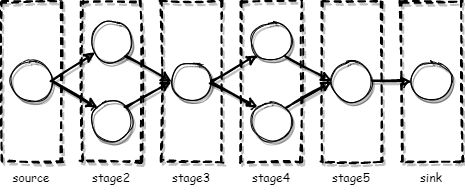

The diagram above was exported from draw.io. Its source (the exported page's mxGraphModel, read from the mxfile embedded in the PNG):
<mxGraphModel dx="813" dy="441" grid="1" gridSize="10" guides="1" tooltips="1" connect="1" arrows="1" fold="1" page="1" pageScale="1" pageWidth="700" pageHeight="1000" background="#FFFFFF" math="0" shadow="0">
  <root>
    <mxCell id="0" />
    <mxCell id="1" parent="0" />
    <mxCell id="W3fLyQn7vlsy_3E_rHk4-1" value="" style="ellipse;whiteSpace=wrap;html=1;aspect=fixed;sketch=1;shadow=1;fontFamily=Comic Sans MS;labelBackgroundColor=none;" parent="1" vertex="1">
      <mxGeometry x="20" y="260" width="40" height="40" as="geometry" />
    </mxCell>
    <mxCell id="W3fLyQn7vlsy_3E_rHk4-2" value="" style="ellipse;whiteSpace=wrap;html=1;aspect=fixed;sketch=1;shadow=1;fontFamily=Comic Sans MS;labelBackgroundColor=none;" parent="1" vertex="1">
      <mxGeometry x="340" y="260" width="40" height="40" as="geometry" />
    </mxCell>
    <mxCell id="W3fLyQn7vlsy_3E_rHk4-3" value="" style="ellipse;whiteSpace=wrap;html=1;aspect=fixed;sketch=1;shadow=1;fontFamily=Comic Sans MS;labelBackgroundColor=none;" parent="1" vertex="1">
      <mxGeometry x="100" y="300" width="40" height="40" as="geometry" />
    </mxCell>
    <mxCell id="W3fLyQn7vlsy_3E_rHk4-4" value="" style="ellipse;whiteSpace=wrap;html=1;aspect=fixed;sketch=1;shadow=1;fontFamily=Comic Sans MS;labelBackgroundColor=none;" parent="1" vertex="1">
      <mxGeometry x="100" y="220" width="40" height="40" as="geometry" />
    </mxCell>
    <mxCell id="W3fLyQn7vlsy_3E_rHk4-5" value="" style="ellipse;whiteSpace=wrap;html=1;aspect=fixed;sketch=1;shadow=1;fontFamily=Comic Sans MS;labelBackgroundColor=none;" parent="1" vertex="1">
      <mxGeometry x="180" y="260" width="40" height="40" as="geometry" />
    </mxCell>
    <mxCell id="W3fLyQn7vlsy_3E_rHk4-6" value="" style="ellipse;whiteSpace=wrap;html=1;aspect=fixed;sketch=1;shadow=1;fontFamily=Comic Sans MS;labelBackgroundColor=none;" parent="1" vertex="1">
      <mxGeometry x="260" y="220" width="40" height="40" as="geometry" />
    </mxCell>
    <mxCell id="W3fLyQn7vlsy_3E_rHk4-7" value="" style="ellipse;whiteSpace=wrap;html=1;aspect=fixed;sketch=1;shadow=1;fontFamily=Comic Sans MS;labelBackgroundColor=none;" parent="1" vertex="1">
      <mxGeometry x="260" y="300" width="40" height="40" as="geometry" />
    </mxCell>
    <mxCell id="W3fLyQn7vlsy_3E_rHk4-8" value="" style="endArrow=classic;html=1;exitX=1;exitY=0.5;exitDx=0;exitDy=0;strokeWidth=2;sketch=1;shadow=1;fontFamily=Comic Sans MS;labelBackgroundColor=none;" parent="1" source="W3fLyQn7vlsy_3E_rHk4-1" target="W3fLyQn7vlsy_3E_rHk4-4" edge="1">
      <mxGeometry width="50" height="50" relative="1" as="geometry">
        <mxPoint x="320" y="420" as="sourcePoint" />
        <mxPoint x="370" y="370" as="targetPoint" />
      </mxGeometry>
    </mxCell>
    <mxCell id="W3fLyQn7vlsy_3E_rHk4-9" value="" style="endArrow=classic;html=1;exitX=1;exitY=0.5;exitDx=0;exitDy=0;entryX=0;entryY=0;entryDx=0;entryDy=0;strokeWidth=2;sketch=1;shadow=1;fontFamily=Comic Sans MS;labelBackgroundColor=none;" parent="1" source="W3fLyQn7vlsy_3E_rHk4-1" target="W3fLyQn7vlsy_3E_rHk4-3" edge="1">
      <mxGeometry width="50" height="50" relative="1" as="geometry">
        <mxPoint x="320" y="420" as="sourcePoint" />
        <mxPoint x="370" y="370" as="targetPoint" />
      </mxGeometry>
    </mxCell>
    <mxCell id="W3fLyQn7vlsy_3E_rHk4-10" value="" style="endArrow=classic;html=1;exitX=1;exitY=1;exitDx=0;exitDy=0;entryX=0;entryY=0.5;entryDx=0;entryDy=0;strokeWidth=2;sketch=1;shadow=1;fontFamily=Comic Sans MS;labelBackgroundColor=none;" parent="1" source="W3fLyQn7vlsy_3E_rHk4-4" target="W3fLyQn7vlsy_3E_rHk4-5" edge="1">
      <mxGeometry width="50" height="50" relative="1" as="geometry">
        <mxPoint x="320" y="420" as="sourcePoint" />
        <mxPoint x="370" y="370" as="targetPoint" />
      </mxGeometry>
    </mxCell>
    <mxCell id="W3fLyQn7vlsy_3E_rHk4-11" value="" style="endArrow=classic;html=1;exitX=1;exitY=0;exitDx=0;exitDy=0;entryX=0;entryY=0.5;entryDx=0;entryDy=0;strokeWidth=2;sketch=1;shadow=1;fontFamily=Comic Sans MS;labelBackgroundColor=none;" parent="1" source="W3fLyQn7vlsy_3E_rHk4-3" target="W3fLyQn7vlsy_3E_rHk4-5" edge="1">
      <mxGeometry width="50" height="50" relative="1" as="geometry">
        <mxPoint x="320" y="420" as="sourcePoint" />
        <mxPoint x="370" y="370" as="targetPoint" />
      </mxGeometry>
    </mxCell>
    <mxCell id="W3fLyQn7vlsy_3E_rHk4-12" value="" style="endArrow=classic;html=1;exitX=1;exitY=0.5;exitDx=0;exitDy=0;entryX=0;entryY=1;entryDx=0;entryDy=0;strokeWidth=2;sketch=1;shadow=1;fontFamily=Comic Sans MS;labelBackgroundColor=none;" parent="1" source="W3fLyQn7vlsy_3E_rHk4-5" target="W3fLyQn7vlsy_3E_rHk4-6" edge="1">
      <mxGeometry width="50" height="50" relative="1" as="geometry">
        <mxPoint x="320" y="420" as="sourcePoint" />
        <mxPoint x="370" y="370" as="targetPoint" />
      </mxGeometry>
    </mxCell>
    <mxCell id="W3fLyQn7vlsy_3E_rHk4-13" value="" style="endArrow=classic;html=1;exitX=1;exitY=0.5;exitDx=0;exitDy=0;entryX=0;entryY=0;entryDx=0;entryDy=0;strokeWidth=2;sketch=1;shadow=1;fontFamily=Comic Sans MS;labelBackgroundColor=none;" parent="1" source="W3fLyQn7vlsy_3E_rHk4-5" target="W3fLyQn7vlsy_3E_rHk4-7" edge="1">
      <mxGeometry width="50" height="50" relative="1" as="geometry">
        <mxPoint x="320" y="420" as="sourcePoint" />
        <mxPoint x="270" y="310" as="targetPoint" />
      </mxGeometry>
    </mxCell>
    <mxCell id="W3fLyQn7vlsy_3E_rHk4-14" value="" style="endArrow=classic;html=1;exitX=1;exitY=1;exitDx=0;exitDy=0;entryX=0;entryY=0.5;entryDx=0;entryDy=0;strokeWidth=2;sketch=1;shadow=1;fontFamily=Comic Sans MS;labelBackgroundColor=none;" parent="1" source="W3fLyQn7vlsy_3E_rHk4-6" target="W3fLyQn7vlsy_3E_rHk4-2" edge="1">
      <mxGeometry width="50" height="50" relative="1" as="geometry">
        <mxPoint x="320" y="420" as="sourcePoint" />
        <mxPoint x="370" y="370" as="targetPoint" />
      </mxGeometry>
    </mxCell>
    <mxCell id="W3fLyQn7vlsy_3E_rHk4-15" value="" style="endArrow=classic;html=1;exitX=1;exitY=0;exitDx=0;exitDy=0;entryX=0;entryY=0.5;entryDx=0;entryDy=0;strokeWidth=2;sketch=1;shadow=1;fontFamily=Comic Sans MS;labelBackgroundColor=none;" parent="1" source="W3fLyQn7vlsy_3E_rHk4-7" target="W3fLyQn7vlsy_3E_rHk4-2" edge="1">
      <mxGeometry width="50" height="50" relative="1" as="geometry">
        <mxPoint x="320" y="420" as="sourcePoint" />
        <mxPoint x="370" y="370" as="targetPoint" />
      </mxGeometry>
    </mxCell>
    <mxCell id="W3fLyQn7vlsy_3E_rHk4-18" value="" style="rounded=0;whiteSpace=wrap;html=1;fillColor=none;sketch=1;dashed=1;strokeWidth=2;shadow=1;fontFamily=Comic Sans MS;labelBackgroundColor=none;" parent="1" vertex="1">
      <mxGeometry x="10" y="200" width="60" height="160" as="geometry" />
    </mxCell>
    <mxCell id="W3fLyQn7vlsy_3E_rHk4-19" value="source" style="text;html=1;strokeColor=none;fillColor=none;align=center;verticalAlign=middle;whiteSpace=wrap;rounded=0;dashed=1;sketch=1;shadow=1;fontFamily=Comic Sans MS;labelBackgroundColor=none;" parent="1" vertex="1">
      <mxGeometry x="10" y="360" width="60" height="30" as="geometry" />
    </mxCell>
    <mxCell id="W3fLyQn7vlsy_3E_rHk4-20" value="" style="rounded=0;whiteSpace=wrap;html=1;fillColor=none;sketch=1;dashed=1;strokeWidth=2;shadow=1;fontFamily=Comic Sans MS;labelBackgroundColor=none;" parent="1" vertex="1">
      <mxGeometry x="90" y="200" width="60" height="160" as="geometry" />
    </mxCell>
    <mxCell id="W3fLyQn7vlsy_3E_rHk4-21" value="stage2" style="text;html=1;strokeColor=none;fillColor=none;align=center;verticalAlign=middle;whiteSpace=wrap;rounded=0;dashed=1;sketch=1;shadow=1;fontFamily=Comic Sans MS;labelBackgroundColor=none;" parent="1" vertex="1">
      <mxGeometry x="90" y="360" width="60" height="30" as="geometry" />
    </mxCell>
    <mxCell id="W3fLyQn7vlsy_3E_rHk4-22" value="" style="rounded=0;whiteSpace=wrap;html=1;fillColor=none;sketch=1;dashed=1;strokeWidth=2;shadow=1;fontFamily=Comic Sans MS;labelBackgroundColor=none;" parent="1" vertex="1">
      <mxGeometry x="170" y="200" width="60" height="160" as="geometry" />
    </mxCell>
    <mxCell id="W3fLyQn7vlsy_3E_rHk4-23" value="stage3" style="text;html=1;strokeColor=none;fillColor=none;align=center;verticalAlign=middle;whiteSpace=wrap;rounded=0;dashed=1;sketch=1;shadow=1;fontFamily=Comic Sans MS;labelBackgroundColor=none;" parent="1" vertex="1">
      <mxGeometry x="170" y="360" width="60" height="30" as="geometry" />
    </mxCell>
    <mxCell id="W3fLyQn7vlsy_3E_rHk4-24" value="" style="rounded=0;whiteSpace=wrap;html=1;sketch=1;dashed=1;strokeWidth=2;shadow=1;fontFamily=Comic Sans MS;labelBackgroundColor=none;fillColor=none;portConstraintRotation=0;" parent="1" vertex="1">
      <mxGeometry x="250" y="200" width="60" height="160" as="geometry" />
    </mxCell>
    <mxCell id="W3fLyQn7vlsy_3E_rHk4-25" value="stage4" style="text;html=1;strokeColor=none;fillColor=none;align=center;verticalAlign=middle;whiteSpace=wrap;rounded=0;dashed=1;sketch=1;shadow=1;fontFamily=Comic Sans MS;labelBackgroundColor=none;" parent="1" vertex="1">
      <mxGeometry x="250" y="360" width="60" height="30" as="geometry" />
    </mxCell>
    <mxCell id="W3fLyQn7vlsy_3E_rHk4-26" value="" style="rounded=0;whiteSpace=wrap;html=1;fillColor=none;sketch=1;dashed=1;strokeWidth=2;shadow=1;fontFamily=Comic Sans MS;labelBackgroundColor=none;" parent="1" vertex="1">
      <mxGeometry x="330" y="200" width="60" height="160" as="geometry" />
    </mxCell>
    <mxCell id="W3fLyQn7vlsy_3E_rHk4-27" value="stage5" style="text;html=1;strokeColor=none;fillColor=none;align=center;verticalAlign=middle;whiteSpace=wrap;rounded=0;dashed=1;sketch=1;shadow=1;fontFamily=Comic Sans MS;labelBackgroundColor=none;" parent="1" vertex="1">
      <mxGeometry x="330" y="360" width="60" height="30" as="geometry" />
    </mxCell>
    <mxCell id="W3fLyQn7vlsy_3E_rHk4-28" value="" style="ellipse;whiteSpace=wrap;html=1;aspect=fixed;sketch=1;shadow=1;fontFamily=Comic Sans MS;labelBackgroundColor=none;" parent="1" vertex="1">
      <mxGeometry x="420" y="260" width="40" height="40" as="geometry" />
    </mxCell>
    <mxCell id="W3fLyQn7vlsy_3E_rHk4-29" value="" style="endArrow=classic;html=1;strokeWidth=2;exitX=1;exitY=0.5;exitDx=0;exitDy=0;entryX=0;entryY=0.5;entryDx=0;entryDy=0;sketch=1;shadow=1;fontFamily=Comic Sans MS;labelBackgroundColor=none;" parent="1" source="W3fLyQn7vlsy_3E_rHk4-2" target="W3fLyQn7vlsy_3E_rHk4-28" edge="1">
      <mxGeometry width="50" height="50" relative="1" as="geometry">
        <mxPoint x="220" y="390" as="sourcePoint" />
        <mxPoint x="270" y="340" as="targetPoint" />
      </mxGeometry>
    </mxCell>
    <mxCell id="W3fLyQn7vlsy_3E_rHk4-30" value="" style="rounded=0;whiteSpace=wrap;html=1;fillColor=none;sketch=1;dashed=1;strokeWidth=2;shadow=1;fontFamily=Comic Sans MS;labelBackgroundColor=none;" parent="1" vertex="1">
      <mxGeometry x="410" y="200" width="60" height="160" as="geometry" />
    </mxCell>
    <mxCell id="W3fLyQn7vlsy_3E_rHk4-31" value="sink" style="text;html=1;strokeColor=none;fillColor=none;align=center;verticalAlign=middle;whiteSpace=wrap;rounded=0;dashed=1;sketch=1;shadow=1;fontFamily=Comic Sans MS;labelBackgroundColor=none;" parent="1" vertex="1">
      <mxGeometry x="410" y="360" width="60" height="30" as="geometry" />
    </mxCell>
  </root>
</mxGraphModel>